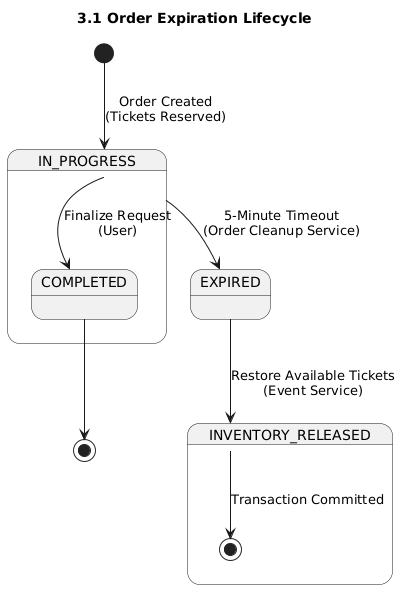

The diagram above was rendered by PlantUML. Its source (embedded in the PNG):
@startuml
title 3.1 Order Expiration Lifecycle

[*] --> IN_PROGRESS : Order Created\n(Tickets Reserved)

state IN_PROGRESS {
  IN_PROGRESS --> EXPIRED : 5-Minute Timeout\n(Order Cleanup Service)
  IN_PROGRESS --> COMPLETED : Finalize Request\n(User)
}

state EXPIRED {
  EXPIRED --> INVENTORY_RELEASED : Restore Available Tickets\n(Event Service)
}

state INVENTORY_RELEASED {
  INVENTORY_RELEASED --> [*] : Transaction Committed
}

COMPLETED --> [*]
@enduml